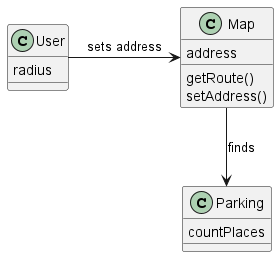

The diagram above was rendered by PlantUML. Its source (embedded in the PNG):
@startuml

class Parking {
    countPlaces
}

class User {
    radius    
}

class Map{
    address
    getRoute()
    setAddress()
}

User -> Map : sets address
Map --> Parking : finds 
@enduml